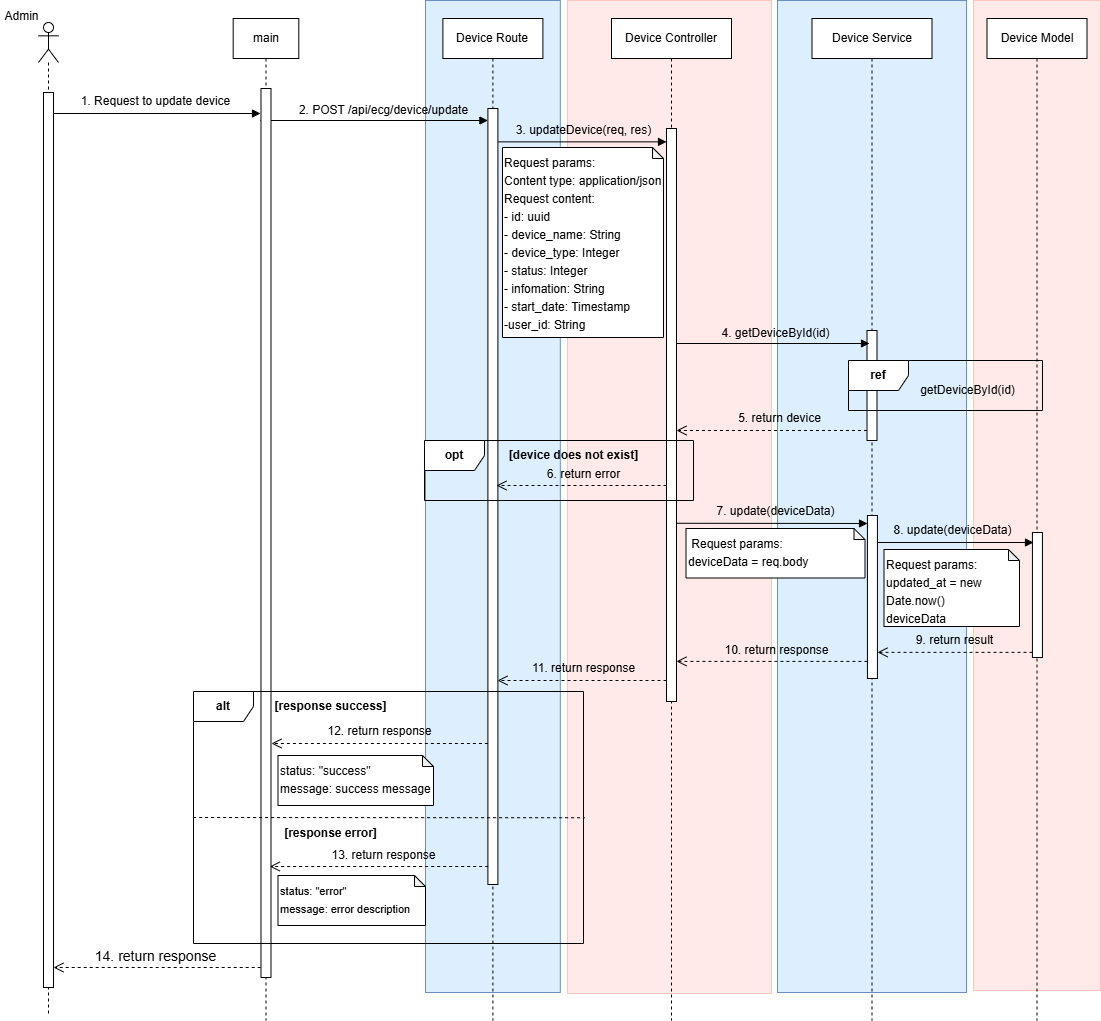

The diagram above was exported from draw.io. Its source (the exported page's mxGraphModel, read from the mxfile embedded in the PNG):
<mxGraphModel dx="1426" dy="-419" grid="1" gridSize="10" guides="1" tooltips="1" connect="1" arrows="1" fold="1" page="0" pageScale="1" pageWidth="827" pageHeight="1169" math="0" shadow="0">
  <root>
    <mxCell id="0" />
    <mxCell id="1" parent="0" />
    <mxCell id="2" value="" style="rounded=0;whiteSpace=wrap;html=1;fillColor=#FFE9E9;strokeColor=#FFC5BD;" vertex="1" parent="1">
      <mxGeometry x="1125" y="1230" width="127" height="990" as="geometry" />
    </mxCell>
    <mxCell id="3" value="" style="rounded=0;whiteSpace=wrap;html=1;fillColor=#DDEFFF;strokeColor=#6c8ebf;" vertex="1" parent="1">
      <mxGeometry x="929" y="1230" width="189" height="992" as="geometry" />
    </mxCell>
    <mxCell id="4" value="" style="rounded=0;whiteSpace=wrap;html=1;fillColor=#FFE9E9;strokeColor=#FFC5BD;" vertex="1" parent="1">
      <mxGeometry x="719" y="1230" width="204" height="993" as="geometry" />
    </mxCell>
    <mxCell id="5" value="" style="rounded=0;whiteSpace=wrap;html=1;fillColor=#DDEFFF;strokeColor=#6c8ebf;" vertex="1" parent="1">
      <mxGeometry x="577" y="1230" width="134.8" height="992" as="geometry" />
    </mxCell>
    <mxCell id="6" value="" style="html=1;verticalAlign=bottom;endArrow=block;curved=0;rounded=0;exitX=-0.049;exitY=0.036;exitDx=0;exitDy=0;exitPerimeter=0;" edge="1" source="12" target="14" parent="1">
      <mxGeometry x="0.0022" width="80" relative="1" as="geometry">
        <mxPoint x="265.25" y="1350" as="sourcePoint" />
        <mxPoint x="463.75" y="1350" as="targetPoint" />
        <mxPoint as="offset" />
      </mxGeometry>
    </mxCell>
    <mxCell id="7" value="" style="html=1;verticalAlign=bottom;endArrow=block;curved=0;rounded=0;exitX=1.06;exitY=0.043;exitDx=0;exitDy=0;exitPerimeter=0;" edge="1" source="14" target="21" parent="1">
      <mxGeometry x="-0.0159" width="80" relative="1" as="geometry">
        <mxPoint x="567.8800000000001" y="1370" as="sourcePoint" />
        <mxPoint x="861.6300000000001" y="1370" as="targetPoint" />
        <mxPoint as="offset" />
      </mxGeometry>
    </mxCell>
    <mxCell id="8" value="&lt;div&gt;&lt;br&gt;&lt;/div&gt;" style="shape=umlLifeline;perimeter=lifelinePerimeter;whiteSpace=wrap;html=1;container=1;dropTarget=0;collapsible=0;recursiveResize=0;outlineConnect=0;portConstraint=eastwest;newEdgeStyle={&quot;curved&quot;:0,&quot;rounded&quot;:0};participant=umlActor;" vertex="1" parent="1">
      <mxGeometry x="190" y="1252" width="20" height="994" as="geometry" />
    </mxCell>
    <mxCell id="9" value="" style="html=1;points=[[0,0,0,0,5],[0,1,0,0,-5],[1,0,0,0,5],[1,1,0,0,-5]];perimeter=orthogonalPerimeter;outlineConnect=0;targetShapes=umlLifeline;portConstraint=eastwest;newEdgeStyle={&quot;curved&quot;:0,&quot;rounded&quot;:0};" vertex="1" parent="8">
      <mxGeometry x="5" y="70" width="10" height="895" as="geometry" />
    </mxCell>
    <mxCell id="10" value="Admin" style="text;html=1;strokeColor=none;fillColor=none;align=center;verticalAlign=middle;whiteSpace=wrap;rounded=0;" vertex="1" parent="1">
      <mxGeometry x="152" y="1236" width="42.5" height="20" as="geometry" />
    </mxCell>
    <mxCell id="11" value="main" style="shape=umlLifeline;perimeter=lifelinePerimeter;whiteSpace=wrap;html=1;container=1;dropTarget=0;collapsible=0;recursiveResize=0;outlineConnect=0;portConstraint=eastwest;newEdgeStyle={&quot;curved&quot;:0,&quot;rounded&quot;:0};" vertex="1" parent="1">
      <mxGeometry x="384.68" y="1248" width="65.62" height="1002" as="geometry" />
    </mxCell>
    <mxCell id="12" value="" style="html=1;points=[[0,0,0,0,5],[0,1,0,0,-5],[1,0,0,0,5],[1,1,0,0,-5]];perimeter=orthogonalPerimeter;outlineConnect=0;targetShapes=umlLifeline;portConstraint=eastwest;newEdgeStyle={&quot;curved&quot;:0,&quot;rounded&quot;:0};" vertex="1" parent="11">
      <mxGeometry x="27.81" y="70" width="10" height="889" as="geometry" />
    </mxCell>
    <mxCell id="13" value="Device Route" style="shape=umlLifeline;perimeter=lifelinePerimeter;whiteSpace=wrap;html=1;container=1;dropTarget=0;collapsible=0;recursiveResize=0;outlineConnect=0;portConstraint=eastwest;newEdgeStyle={&quot;curved&quot;:0,&quot;rounded&quot;:0};" vertex="1" parent="1">
      <mxGeometry x="594.4" y="1248" width="100" height="1002" as="geometry" />
    </mxCell>
    <mxCell id="14" value="" style="html=1;points=[[0,0,0,0,5],[0,1,0,0,-5],[1,0,0,0,5],[1,1,0,0,-5]];perimeter=orthogonalPerimeter;outlineConnect=0;targetShapes=umlLifeline;portConstraint=eastwest;newEdgeStyle={&quot;curved&quot;:0,&quot;rounded&quot;:0};" vertex="1" parent="13">
      <mxGeometry x="45" y="90" width="10" height="776" as="geometry" />
    </mxCell>
    <mxCell id="15" value="Device Service" style="shape=umlLifeline;perimeter=lifelinePerimeter;whiteSpace=wrap;html=1;container=1;dropTarget=0;collapsible=0;recursiveResize=0;outlineConnect=0;portConstraint=eastwest;newEdgeStyle={&quot;curved&quot;:0,&quot;rounded&quot;:0};" vertex="1" parent="1">
      <mxGeometry x="963.5" y="1248" width="120" height="1002" as="geometry" />
    </mxCell>
    <mxCell id="16" value="" style="html=1;points=[[0,0,0,0,5],[0,1,0,0,-5],[1,0,0,0,5],[1,1,0,0,-5]];perimeter=orthogonalPerimeter;outlineConnect=0;targetShapes=umlLifeline;portConstraint=eastwest;newEdgeStyle={&quot;curved&quot;:0,&quot;rounded&quot;:0};" vertex="1" parent="15">
      <mxGeometry x="55.43" y="497" width="10" height="163" as="geometry" />
    </mxCell>
    <mxCell id="17" value="" style="html=1;points=[[0,0,0,0,5],[0,1,0,0,-5],[1,0,0,0,5],[1,1,0,0,-5]];perimeter=orthogonalPerimeter;outlineConnect=0;targetShapes=umlLifeline;portConstraint=eastwest;newEdgeStyle={&quot;curved&quot;:0,&quot;rounded&quot;:0};" vertex="1" parent="15">
      <mxGeometry x="54.999999999999886" y="312" width="10" height="110" as="geometry" />
    </mxCell>
    <mxCell id="18" value="Device Model" style="shape=umlLifeline;perimeter=lifelinePerimeter;whiteSpace=wrap;html=1;container=1;dropTarget=0;collapsible=0;recursiveResize=0;outlineConnect=0;portConstraint=eastwest;newEdgeStyle={&quot;curved&quot;:0,&quot;rounded&quot;:0};" vertex="1" parent="1">
      <mxGeometry x="1138.5" y="1248" width="100" height="1002" as="geometry" />
    </mxCell>
    <mxCell id="19" value="" style="html=1;points=[[0,0,0,0,5],[0,1,0,0,-5],[1,0,0,0,5],[1,1,0,0,-5]];perimeter=orthogonalPerimeter;outlineConnect=0;targetShapes=umlLifeline;portConstraint=eastwest;newEdgeStyle={&quot;curved&quot;:0,&quot;rounded&quot;:0};" vertex="1" parent="18">
      <mxGeometry x="45.43" y="514" width="10" height="125" as="geometry" />
    </mxCell>
    <mxCell id="20" value="Device Controller" style="shape=umlLifeline;perimeter=lifelinePerimeter;whiteSpace=wrap;html=1;container=1;dropTarget=0;collapsible=0;recursiveResize=0;outlineConnect=0;portConstraint=eastwest;newEdgeStyle={&quot;curved&quot;:0,&quot;rounded&quot;:0};" vertex="1" parent="1">
      <mxGeometry x="763" y="1248" width="120" height="1002" as="geometry" />
    </mxCell>
    <mxCell id="21" value="" style="html=1;points=[[0,0,0,0,5],[0,1,0,0,-5],[1,0,0,0,5],[1,1,0,0,-5]];perimeter=orthogonalPerimeter;outlineConnect=0;targetShapes=umlLifeline;portConstraint=eastwest;newEdgeStyle={&quot;curved&quot;:0,&quot;rounded&quot;:0};" vertex="1" parent="20">
      <mxGeometry x="55" y="110" width="10" height="573" as="geometry" />
    </mxCell>
    <mxCell id="22" value="&lt;div style=&quot;line-height: 150%;&quot;&gt;&lt;font style=&quot;font-size: 12px;&quot;&gt;Request params:&lt;/font&gt;&lt;/div&gt;&lt;div style=&quot;line-height: 150%;&quot;&gt;Content type: application/json&lt;/div&gt;&lt;div style=&quot;line-height: 150%;&quot;&gt;Request content:&lt;/div&gt;&lt;div style=&quot;line-height: 150%;&quot;&gt;- id: uuid&lt;/div&gt;&lt;div style=&quot;line-height: 150%;&quot;&gt;&lt;div style=&quot;line-height: 18px;&quot;&gt;- device_name: String&lt;/div&gt;&lt;div style=&quot;line-height: 18px;&quot;&gt;- device_type: Integer&lt;/div&gt;&lt;/div&gt;&lt;div style=&quot;line-height: 150%;&quot;&gt;&lt;span style=&quot;background-color: initial;&quot;&gt;- status: Integer&lt;/span&gt;&lt;br&gt;&lt;/div&gt;&lt;div style=&quot;line-height: 150%;&quot;&gt;&lt;div&gt;&lt;span style=&quot;background-color: initial;&quot;&gt;- infomation: String&lt;/span&gt;&lt;br&gt;&lt;/div&gt;&lt;/div&gt;&lt;div style=&quot;line-height: 150%;&quot;&gt;&lt;span style=&quot;background-color: initial;&quot;&gt;- start_date: Timestamp&lt;/span&gt;&lt;br&gt;&lt;/div&gt;&lt;div style=&quot;line-height: 150%;&quot;&gt;&lt;span style=&quot;background-color: initial;&quot;&gt;-user_id: String&lt;/span&gt;&lt;/div&gt;" style="shape=note;whiteSpace=wrap;html=1;backgroundOutline=1;darkOpacity=0.05;verticalAlign=top;align=left;size=11;" vertex="1" parent="1">
      <mxGeometry x="654" y="1377" width="161" height="190" as="geometry" />
    </mxCell>
    <mxCell id="23" value="&lt;b&gt;opt&lt;/b&gt;" style="shape=umlFrame;whiteSpace=wrap;html=1;pointerEvents=0;" vertex="1" parent="1">
      <mxGeometry x="576" y="1670" width="269" height="60" as="geometry" />
    </mxCell>
    <mxCell id="24" value="&lt;b&gt;&lt;font&gt;[device does not exist]&lt;/font&gt;&lt;/b&gt;" style="text;html=1;align=center;verticalAlign=middle;resizable=0;points=[];autosize=1;strokeColor=none;fillColor=none;" vertex="1" parent="1">
      <mxGeometry x="651.0000000000002" y="1672" width="147" height="26" as="geometry" />
    </mxCell>
    <mxCell id="25" value="" style="html=1;verticalAlign=bottom;endArrow=open;dashed=1;endSize=8;curved=0;rounded=0;" edge="1" parent="1">
      <mxGeometry relative="1" as="geometry">
        <mxPoint x="1184" y="1881.8500000000001" as="sourcePoint" />
        <mxPoint x="1029" y="1881.8500000000001" as="targetPoint" />
      </mxGeometry>
    </mxCell>
    <mxCell id="26" value="" style="html=1;verticalAlign=bottom;endArrow=block;curved=0;rounded=0;" edge="1" parent="1">
      <mxGeometry x="0.0674" width="80" relative="1" as="geometry">
        <mxPoint x="828" y="1752.76" as="sourcePoint" />
        <mxPoint x="1019" y="1753" as="targetPoint" />
        <mxPoint as="offset" />
      </mxGeometry>
    </mxCell>
    <mxCell id="27" value="" style="html=1;verticalAlign=bottom;endArrow=open;dashed=1;endSize=8;curved=0;rounded=0;" edge="1" source="14" parent="1">
      <mxGeometry relative="1" as="geometry">
        <mxPoint x="716.12" y="1973" as="sourcePoint" />
        <mxPoint x="423.00000000000017" y="1973" as="targetPoint" />
      </mxGeometry>
    </mxCell>
    <mxCell id="28" value="" style="html=1;verticalAlign=bottom;endArrow=open;dashed=1;endSize=8;curved=0;rounded=0;" edge="1" source="21" parent="1">
      <mxGeometry relative="1" as="geometry">
        <mxPoint x="815" y="1911" as="sourcePoint" />
        <mxPoint x="649" y="1910" as="targetPoint" />
      </mxGeometry>
    </mxCell>
    <mxCell id="29" value="" style="html=1;verticalAlign=bottom;endArrow=open;dashed=1;endSize=8;curved=0;rounded=0;" edge="1" target="9" parent="1">
      <mxGeometry relative="1" as="geometry">
        <mxPoint x="412.19000000000005" y="2197" as="sourcePoint" />
        <mxPoint x="212" y="2197" as="targetPoint" />
      </mxGeometry>
    </mxCell>
    <mxCell id="30" value="" style="html=1;verticalAlign=bottom;endArrow=open;dashed=1;endSize=8;curved=0;rounded=0;" edge="1" parent="1">
      <mxGeometry relative="1" as="geometry">
        <mxPoint x="639.7" y="2096" as="sourcePoint" />
        <mxPoint x="421.3" y="2096" as="targetPoint" />
      </mxGeometry>
    </mxCell>
    <mxCell id="31" value="&lt;b&gt;alt&lt;/b&gt;" style="shape=umlFrame;whiteSpace=wrap;html=1;pointerEvents=0;" vertex="1" parent="1">
      <mxGeometry x="345" y="1921" width="390" height="252" as="geometry" />
    </mxCell>
    <mxCell id="32" value="&lt;b&gt;&lt;font&gt;[response error]&lt;/font&gt;&lt;/b&gt;" style="text;html=1;align=center;verticalAlign=middle;resizable=0;points=[];autosize=1;strokeColor=none;fillColor=none;" vertex="1" parent="1">
      <mxGeometry x="426.5000000000001" y="2050" width="111" height="26" as="geometry" />
    </mxCell>
    <mxCell id="33" value="&lt;div style=&quot;line-height: 150%;&quot;&gt;&lt;font&gt;status: &quot;success&quot;&lt;/font&gt;&lt;/div&gt;&lt;div style=&quot;line-height: 150%;&quot;&gt;&lt;span style=&quot;background-color: initial;&quot;&gt;&lt;font&gt;message: success message&lt;/font&gt;&lt;/span&gt;&lt;/div&gt;" style="shape=note;whiteSpace=wrap;html=1;backgroundOutline=1;darkOpacity=0.05;verticalAlign=top;align=left;size=11;" vertex="1" parent="1">
      <mxGeometry x="429.5000000000002" y="1985" width="155.5" height="50" as="geometry" />
    </mxCell>
    <mxCell id="34" value="&lt;div style=&quot;line-height: 150%;&quot;&gt;&lt;span style=&quot;font-size: 11px;&quot;&gt;status: &quot;error&quot;&lt;/span&gt;&lt;br&gt;&lt;/div&gt;&lt;div style=&quot;line-height: 150%;&quot;&gt;&lt;span style=&quot;font-size: 11px;&quot;&gt;message: error description&lt;/span&gt;&lt;/div&gt;" style="shape=note;whiteSpace=wrap;html=1;backgroundOutline=1;darkOpacity=0.05;verticalAlign=top;align=left;size=11;" vertex="1" parent="1">
      <mxGeometry x="429.5000000000002" y="2105" width="147.5" height="50" as="geometry" />
    </mxCell>
    <mxCell id="35" value="&lt;b&gt;&lt;font&gt;[response success]&lt;/font&gt;&lt;/b&gt;" style="text;html=1;align=center;verticalAlign=middle;resizable=0;points=[];autosize=1;strokeColor=none;fillColor=none;" vertex="1" parent="1">
      <mxGeometry x="417.0000000000001" y="1923" width="130" height="26" as="geometry" />
    </mxCell>
    <mxCell id="36" value="" style="endArrow=none;dashed=1;html=1;rounded=0;exitX=-0.001;exitY=0.5;exitDx=0;exitDy=0;exitPerimeter=0;entryX=1.003;entryY=0.501;entryDx=0;entryDy=0;entryPerimeter=0;" edge="1" source="31" target="31" parent="1">
      <mxGeometry width="50" height="50" relative="1" as="geometry">
        <mxPoint x="188.00000000000017" y="2050.4700000000003" as="sourcePoint" />
        <mxPoint x="517.6700000000001" y="2050.9700000000003" as="targetPoint" />
      </mxGeometry>
    </mxCell>
    <mxCell id="37" value="" style="html=1;verticalAlign=bottom;endArrow=block;curved=0;rounded=0;" edge="1" source="16" parent="1">
      <mxGeometry x="0.0674" width="80" relative="1" as="geometry">
        <mxPoint x="1030" y="1772" as="sourcePoint" />
        <mxPoint x="1185" y="1772" as="targetPoint" />
        <mxPoint as="offset" />
      </mxGeometry>
    </mxCell>
    <mxCell id="38" value="&lt;div style=&quot;line-height: 150%;&quot;&gt;&lt;font style=&quot;font-size: 12px;&quot;&gt;&amp;nbsp;Request params:&lt;/font&gt;&lt;/div&gt;&lt;div style=&quot;line-height: 150%;&quot;&gt;deviceData =&amp;nbsp;&lt;span style=&quot;background-color: initial;&quot;&gt;req.body&lt;/span&gt;&lt;/div&gt;" style="shape=note;whiteSpace=wrap;html=1;backgroundOutline=1;darkOpacity=0.05;verticalAlign=top;align=left;size=11;" vertex="1" parent="1">
      <mxGeometry x="837.5000000000001" y="1758" width="179" height="49.5" as="geometry" />
    </mxCell>
    <mxCell id="39" value="&lt;div style=&quot;line-height: 150%;&quot;&gt;&lt;font style=&quot;font-size: 12px;&quot;&gt;Request params:&lt;/font&gt;&lt;/div&gt;&lt;div style=&quot;line-height: 150%;&quot;&gt;&lt;span style=&quot;background-color: initial;&quot;&gt;updated_at = new Date.now()&lt;/span&gt;&lt;br&gt;&lt;/div&gt;&lt;div style=&quot;line-height: 150%;&quot;&gt;&lt;span style=&quot;background-color: initial;&quot;&gt;deviceData&lt;/span&gt;&lt;/div&gt;" style="shape=note;whiteSpace=wrap;html=1;backgroundOutline=1;darkOpacity=0.05;verticalAlign=top;align=left;size=11;" vertex="1" parent="1">
      <mxGeometry x="1035.5" y="1779" width="135.5" height="77" as="geometry" />
    </mxCell>
    <mxCell id="40" value="" style="html=1;verticalAlign=bottom;endArrow=open;dashed=1;endSize=8;curved=0;rounded=0;entryX=1;entryY=0.93;entryDx=0;entryDy=0;entryPerimeter=0;" edge="1" source="16" target="21" parent="1">
      <mxGeometry relative="1" as="geometry">
        <mxPoint x="1082.3100000000002" y="1891" as="sourcePoint" />
        <mxPoint x="851.83" y="1891" as="targetPoint" />
      </mxGeometry>
    </mxCell>
    <mxCell id="41" value="" style="html=1;verticalAlign=bottom;endArrow=block;curved=0;rounded=0;" edge="1" parent="1">
      <mxGeometry x="0.0674" width="80" relative="1" as="geometry">
        <mxPoint x="828" y="1573" as="sourcePoint" />
        <mxPoint x="1021" y="1573" as="targetPoint" />
        <mxPoint as="offset" />
      </mxGeometry>
    </mxCell>
    <mxCell id="42" value="&lt;b&gt;ref&lt;/b&gt;" style="shape=umlFrame;whiteSpace=wrap;html=1;pointerEvents=0;" vertex="1" parent="1">
      <mxGeometry x="1000" y="1590" width="194" height="50" as="geometry" />
    </mxCell>
    <mxCell id="43" value="&lt;font&gt;getDeviceById(id)&lt;/font&gt;" style="text;html=1;align=center;verticalAlign=middle;resizable=0;points=[];autosize=1;strokeColor=none;fillColor=none;" vertex="1" parent="1">
      <mxGeometry x="1062" y="1607" width="113" height="26" as="geometry" />
    </mxCell>
    <mxCell id="44" value="" style="html=1;verticalAlign=bottom;endArrow=open;dashed=1;endSize=8;curved=0;rounded=0;exitX=0;exitY=0.909;exitDx=0;exitDy=0;exitPerimeter=0;" edge="1" source="17" target="21" parent="1">
      <mxGeometry relative="1" as="geometry">
        <mxPoint x="1055.1900000000003" y="1660" as="sourcePoint" />
        <mxPoint x="851.69" y="1660" as="targetPoint" />
      </mxGeometry>
    </mxCell>
    <mxCell id="45" value="" style="html=1;verticalAlign=bottom;endArrow=open;dashed=1;endSize=8;curved=0;rounded=0;" edge="1" source="21" parent="1">
      <mxGeometry relative="1" as="geometry">
        <mxPoint x="815" y="1716" as="sourcePoint" />
        <mxPoint x="648" y="1715" as="targetPoint" />
      </mxGeometry>
    </mxCell>
    <mxCell id="46" value="&lt;font&gt;1. Request to update device&lt;/font&gt;" style="text;html=1;align=center;verticalAlign=middle;resizable=0;points=[];autosize=1;strokeColor=none;fillColor=none;" vertex="1" parent="1">
      <mxGeometry x="223.5" y="1318" width="167" height="26" as="geometry" />
    </mxCell>
    <mxCell id="47" value="" style="html=1;verticalAlign=bottom;endArrow=block;curved=0;rounded=0;" edge="1" parent="1">
      <mxGeometry x="0.0022" width="80" relative="1" as="geometry">
        <mxPoint x="205" y="1343" as="sourcePoint" />
        <mxPoint x="412" y="1343" as="targetPoint" />
        <mxPoint as="offset" />
      </mxGeometry>
    </mxCell>
    <mxCell id="48" value="&lt;font&gt;2. POST /api/ecg/device/update&lt;/font&gt;" style="text;html=1;align=center;verticalAlign=middle;resizable=0;points=[];autosize=1;strokeColor=none;fillColor=none;" vertex="1" parent="1">
      <mxGeometry x="440" y="1325" width="190" height="30" as="geometry" />
    </mxCell>
    <mxCell id="49" value="&lt;font&gt;3. updateDevice(req, res)&lt;/font&gt;" style="text;html=1;align=center;verticalAlign=middle;resizable=0;points=[];autosize=1;strokeColor=none;fillColor=none;" vertex="1" parent="1">
      <mxGeometry x="658.5" y="1347" width="153" height="26" as="geometry" />
    </mxCell>
    <mxCell id="50" value="&lt;font&gt;4. getDeviceById(id)&lt;/font&gt;" style="text;html=1;align=center;verticalAlign=middle;resizable=0;points=[];autosize=1;strokeColor=none;fillColor=none;" vertex="1" parent="1">
      <mxGeometry x="864" y="1550" width="126" height="26" as="geometry" />
    </mxCell>
    <mxCell id="51" value="&lt;font&gt;5. return device&lt;/font&gt;" style="text;html=1;align=center;verticalAlign=middle;resizable=0;points=[];autosize=1;strokeColor=none;fillColor=none;" vertex="1" parent="1">
      <mxGeometry x="880" y="1635" width="101" height="26" as="geometry" />
    </mxCell>
    <mxCell id="52" value="&lt;font&gt;6. return error&lt;/font&gt;" style="text;html=1;align=center;verticalAlign=middle;resizable=0;points=[];autosize=1;strokeColor=none;fillColor=none;" vertex="1" parent="1">
      <mxGeometry x="689.5" y="1691" width="91" height="26" as="geometry" />
    </mxCell>
    <mxCell id="53" value="&lt;font&gt;7. update(deviceData)&lt;/font&gt;" style="text;html=1;align=center;verticalAlign=middle;resizable=0;points=[];autosize=1;strokeColor=none;fillColor=none;" vertex="1" parent="1">
      <mxGeometry x="859" y="1728" width="136" height="26" as="geometry" />
    </mxCell>
    <mxCell id="54" value="&lt;font&gt;8. update(deviceData)&lt;/font&gt;" style="text;html=1;align=center;verticalAlign=middle;resizable=0;points=[];autosize=1;strokeColor=none;fillColor=none;" vertex="1" parent="1">
      <mxGeometry x="1036" y="1747" width="136" height="26" as="geometry" />
    </mxCell>
    <mxCell id="55" value="&lt;font&gt;9. return result&lt;/font&gt;" style="text;html=1;align=center;verticalAlign=middle;resizable=0;points=[];autosize=1;strokeColor=none;fillColor=none;" vertex="1" parent="1">
      <mxGeometry x="1058" y="1857" width="95" height="26" as="geometry" />
    </mxCell>
    <mxCell id="56" value="&lt;font&gt;10. return response&lt;/font&gt;" style="text;html=1;align=center;verticalAlign=middle;resizable=0;points=[];autosize=1;strokeColor=none;fillColor=none;" vertex="1" parent="1">
      <mxGeometry x="866.5" y="1867" width="122" height="26" as="geometry" />
    </mxCell>
    <mxCell id="57" value="&lt;font&gt;11. return response&lt;/font&gt;" style="text;html=1;align=center;verticalAlign=middle;resizable=0;points=[];autosize=1;strokeColor=none;fillColor=none;" vertex="1" parent="1">
      <mxGeometry x="674.5" y="1885" width="121" height="26" as="geometry" />
    </mxCell>
    <mxCell id="58" value="&lt;font&gt;13. return response&lt;/font&gt;" style="text;html=1;align=center;verticalAlign=middle;resizable=0;points=[];autosize=1;strokeColor=none;fillColor=none;" vertex="1" parent="1">
      <mxGeometry x="474" y="2072" width="122" height="26" as="geometry" />
    </mxCell>
    <mxCell id="59" value="&lt;font&gt;12. return response&lt;/font&gt;" style="text;html=1;align=center;verticalAlign=middle;resizable=0;points=[];autosize=1;strokeColor=none;fillColor=none;" vertex="1" parent="1">
      <mxGeometry x="470" y="1948" width="122" height="26" as="geometry" />
    </mxCell>
    <mxCell id="60" value="&lt;font style=&quot;font-size: 14px;&quot;&gt;14. return response&lt;/font&gt;" style="text;html=1;align=center;verticalAlign=middle;resizable=0;points=[];autosize=1;strokeColor=none;fillColor=none;" vertex="1" parent="1">
      <mxGeometry x="237.5" y="2171" width="139" height="29" as="geometry" />
    </mxCell>
  </root>
</mxGraphModel>